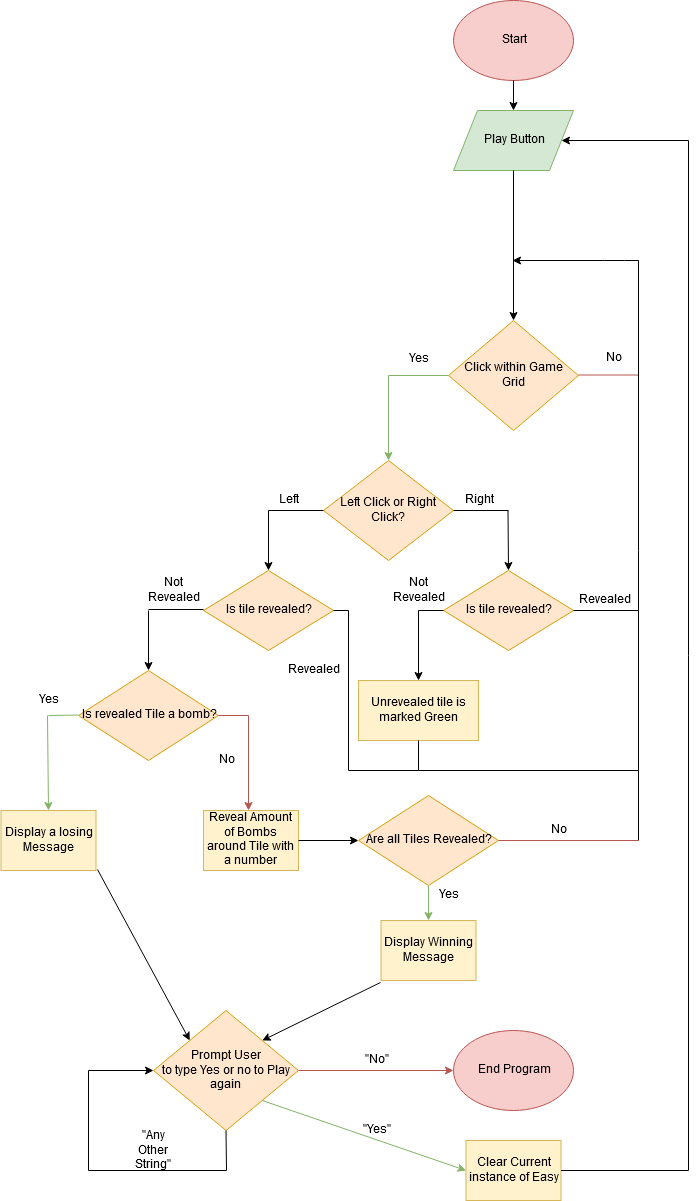

The diagram above was exported from draw.io. Its source (the exported page's mxGraphModel, read from the mxfile embedded in the PNG):
<mxGraphModel dx="2258" dy="777" grid="1" gridSize="10" guides="1" tooltips="1" connect="1" arrows="1" fold="1" page="1" pageScale="1" pageWidth="850" pageHeight="1100" math="0" shadow="0">
  <root>
    <mxCell id="0" />
    <mxCell id="1" parent="0" />
    <mxCell id="EuPZ1q0q4qZFOfcITYya-1" value="Start " style="ellipse;whiteSpace=wrap;html=1;fillColor=#f8cecc;strokeColor=#b85450;" parent="1" vertex="1">
      <mxGeometry x="365" y="30" width="120" height="80" as="geometry" />
    </mxCell>
    <mxCell id="EuPZ1q0q4qZFOfcITYya-3" value="End Program" style="ellipse;whiteSpace=wrap;html=1;fillColor=#f8cecc;strokeColor=#b85450;" parent="1" vertex="1">
      <mxGeometry x="365" y="1060" width="120" height="80" as="geometry" />
    </mxCell>
    <mxCell id="EuPZ1q0q4qZFOfcITYya-4" value="Play Button" style="shape=parallelogram;perimeter=parallelogramPerimeter;whiteSpace=wrap;html=1;fillColor=#d5e8d4;strokeColor=#82b366;" parent="1" vertex="1">
      <mxGeometry x="365" y="140" width="120" height="60" as="geometry" />
    </mxCell>
    <mxCell id="EuPZ1q0q4qZFOfcITYya-5" value="" style="endArrow=classic;html=1;exitX=0.5;exitY=1;exitDx=0;exitDy=0;entryX=0.5;entryY=0;entryDx=0;entryDy=0;" parent="1" source="EuPZ1q0q4qZFOfcITYya-1" target="EuPZ1q0q4qZFOfcITYya-4" edge="1">
      <mxGeometry width="50" height="50" relative="1" as="geometry">
        <mxPoint x="320" y="160" as="sourcePoint" />
        <mxPoint x="370" y="110" as="targetPoint" />
      </mxGeometry>
    </mxCell>
    <mxCell id="EuPZ1q0q4qZFOfcITYya-6" value="" style="endArrow=classic;html=1;exitX=0.5;exitY=1;exitDx=0;exitDy=0;entryX=0.5;entryY=0;entryDx=0;entryDy=0;" parent="1" source="EuPZ1q0q4qZFOfcITYya-4" edge="1" target="EuPZ1q0q4qZFOfcITYya-9">
      <mxGeometry width="50" height="50" relative="1" as="geometry">
        <mxPoint x="310" y="300" as="sourcePoint" />
        <mxPoint x="425" y="260" as="targetPoint" />
      </mxGeometry>
    </mxCell>
    <mxCell id="EuPZ1q0q4qZFOfcITYya-9" value="&lt;div&gt;Click within Game &lt;br&gt;&lt;/div&gt;&lt;div&gt;Grid&lt;/div&gt;" style="rhombus;whiteSpace=wrap;html=1;fillColor=#ffe6cc;strokeColor=#d79b00;" parent="1" vertex="1">
      <mxGeometry x="360" y="350" width="130" height="110" as="geometry" />
    </mxCell>
    <mxCell id="EuPZ1q0q4qZFOfcITYya-12" value="" style="endArrow=none;html=1;entryX=0;entryY=0.5;entryDx=0;entryDy=0;fillColor=#d5e8d4;strokeColor=#82b366;" parent="1" target="EuPZ1q0q4qZFOfcITYya-9" edge="1">
      <mxGeometry width="50" height="50" relative="1" as="geometry">
        <mxPoint x="300" y="405" as="sourcePoint" />
        <mxPoint x="370" y="390" as="targetPoint" />
      </mxGeometry>
    </mxCell>
    <mxCell id="EuPZ1q0q4qZFOfcITYya-13" value="" style="endArrow=classic;html=1;entryX=0.5;entryY=0;entryDx=0;entryDy=0;entryPerimeter=0;fillColor=#d5e8d4;strokeColor=#82b366;" parent="1" target="EuPZ1q0q4qZFOfcITYya-28" edge="1">
      <mxGeometry width="50" height="50" relative="1" as="geometry">
        <mxPoint x="300" y="405" as="sourcePoint" />
        <mxPoint x="300" y="485" as="targetPoint" />
      </mxGeometry>
    </mxCell>
    <mxCell id="EuPZ1q0q4qZFOfcITYya-15" value="&lt;div&gt;Yes&lt;/div&gt;" style="text;html=1;strokeColor=none;fillColor=none;align=center;verticalAlign=middle;whiteSpace=wrap;rounded=0;" parent="1" vertex="1">
      <mxGeometry x="310" y="379" width="40" height="20" as="geometry" />
    </mxCell>
    <mxCell id="EuPZ1q0q4qZFOfcITYya-21" value="" style="endArrow=none;html=1;entryX=0;entryY=0.5;entryDx=0;entryDy=0;fillColor=#f8cecc;strokeColor=#b85450;" parent="1" edge="1">
      <mxGeometry width="50" height="50" relative="1" as="geometry">
        <mxPoint x="490" y="404.5" as="sourcePoint" />
        <mxPoint x="550" y="404.5" as="targetPoint" />
      </mxGeometry>
    </mxCell>
    <mxCell id="EuPZ1q0q4qZFOfcITYya-23" value="" style="endArrow=none;html=1;" parent="1" edge="1">
      <mxGeometry width="50" height="50" relative="1" as="geometry">
        <mxPoint x="550" y="870" as="sourcePoint" />
        <mxPoint x="550" y="290" as="targetPoint" />
      </mxGeometry>
    </mxCell>
    <mxCell id="EuPZ1q0q4qZFOfcITYya-26" value="No" style="text;html=1;resizable=0;points=[];autosize=1;align=left;verticalAlign=top;spacingTop=-4;" parent="1" vertex="1">
      <mxGeometry x="516" y="379" width="30" height="20" as="geometry" />
    </mxCell>
    <mxCell id="EuPZ1q0q4qZFOfcITYya-27" value="" style="endArrow=classic;html=1;" parent="1" edge="1">
      <mxGeometry width="50" height="50" relative="1" as="geometry">
        <mxPoint x="550" y="290" as="sourcePoint" />
        <mxPoint x="424" y="290" as="targetPoint" />
        <Array as="points">
          <mxPoint x="526" y="290" />
        </Array>
      </mxGeometry>
    </mxCell>
    <mxCell id="EuPZ1q0q4qZFOfcITYya-28" value="Left Click or Right Click?" style="rhombus;whiteSpace=wrap;html=1;fillColor=#ffe6cc;strokeColor=#d79b00;" parent="1" vertex="1">
      <mxGeometry x="235" y="490" width="130" height="100" as="geometry" />
    </mxCell>
    <mxCell id="EuPZ1q0q4qZFOfcITYya-29" value="" style="endArrow=none;html=1;" parent="1" edge="1">
      <mxGeometry width="50" height="50" relative="1" as="geometry">
        <mxPoint x="180" y="540" as="sourcePoint" />
        <mxPoint x="235" y="540" as="targetPoint" />
      </mxGeometry>
    </mxCell>
    <mxCell id="EuPZ1q0q4qZFOfcITYya-30" value="" style="endArrow=classic;html=1;" parent="1" edge="1">
      <mxGeometry width="50" height="50" relative="1" as="geometry">
        <mxPoint x="180" y="540" as="sourcePoint" />
        <mxPoint x="180" y="600" as="targetPoint" />
      </mxGeometry>
    </mxCell>
    <mxCell id="EuPZ1q0q4qZFOfcITYya-32" value="&lt;div&gt;Left&lt;/div&gt;" style="text;html=1;strokeColor=none;fillColor=none;align=center;verticalAlign=middle;whiteSpace=wrap;rounded=0;" parent="1" vertex="1">
      <mxGeometry x="180" y="520" width="40" height="20" as="geometry" />
    </mxCell>
    <mxCell id="EuPZ1q0q4qZFOfcITYya-33" value="Right" style="text;html=1;strokeColor=none;fillColor=none;align=center;verticalAlign=middle;whiteSpace=wrap;rounded=0;" parent="1" vertex="1">
      <mxGeometry x="370" y="520" width="40" height="20" as="geometry" />
    </mxCell>
    <mxCell id="EuPZ1q0q4qZFOfcITYya-36" value="" style="endArrow=none;html=1;" parent="1" edge="1">
      <mxGeometry width="50" height="50" relative="1" as="geometry">
        <mxPoint x="365" y="540" as="sourcePoint" />
        <mxPoint x="420" y="540" as="targetPoint" />
      </mxGeometry>
    </mxCell>
    <mxCell id="EuPZ1q0q4qZFOfcITYya-37" value="" style="endArrow=classic;html=1;entryX=0.5;entryY=0;entryDx=0;entryDy=0;" parent="1" edge="1">
      <mxGeometry width="50" height="50" relative="1" as="geometry">
        <mxPoint x="419.5" y="540" as="sourcePoint" />
        <mxPoint x="420" y="600" as="targetPoint" />
      </mxGeometry>
    </mxCell>
    <mxCell id="EuPZ1q0q4qZFOfcITYya-51" value="Is tile revealed?" style="rhombus;whiteSpace=wrap;html=1;fillColor=#ffe6cc;strokeColor=#d79b00;" parent="1" vertex="1">
      <mxGeometry x="355" y="600" width="130" height="80" as="geometry" />
    </mxCell>
    <mxCell id="EuPZ1q0q4qZFOfcITYya-54" value="" style="endArrow=none;html=1;" parent="1" edge="1">
      <mxGeometry width="50" height="50" relative="1" as="geometry">
        <mxPoint x="330" y="640" as="sourcePoint" />
        <mxPoint x="355" y="640" as="targetPoint" />
      </mxGeometry>
    </mxCell>
    <mxCell id="EuPZ1q0q4qZFOfcITYya-56" value="Not Revealed" style="text;html=1;strokeColor=none;fillColor=none;align=center;verticalAlign=middle;whiteSpace=wrap;rounded=0;" parent="1" vertex="1">
      <mxGeometry x="310" y="610" width="40" height="20" as="geometry" />
    </mxCell>
    <mxCell id="bKkOplpjXEi7u6XgVbOl-6" value="" style="endArrow=classic;html=1;entryX=0.5;entryY=0;entryDx=0;entryDy=0;" edge="1" parent="1">
      <mxGeometry width="50" height="50" relative="1" as="geometry">
        <mxPoint x="330" y="640" as="sourcePoint" />
        <mxPoint x="330" y="710" as="targetPoint" />
      </mxGeometry>
    </mxCell>
    <mxCell id="bKkOplpjXEi7u6XgVbOl-8" value="Unrevealed tile is marked Green" style="rounded=0;whiteSpace=wrap;html=1;fillColor=#fff2cc;strokeColor=#d6b656;" vertex="1" parent="1">
      <mxGeometry x="270" y="710" width="120" height="60" as="geometry" />
    </mxCell>
    <mxCell id="bKkOplpjXEi7u6XgVbOl-9" value="" style="endArrow=none;html=1;exitX=1;exitY=0.5;exitDx=0;exitDy=0;" edge="1" parent="1" source="EuPZ1q0q4qZFOfcITYya-51">
      <mxGeometry width="50" height="50" relative="1" as="geometry">
        <mxPoint x="496" y="655" as="sourcePoint" />
        <mxPoint x="550" y="640" as="targetPoint" />
      </mxGeometry>
    </mxCell>
    <mxCell id="bKkOplpjXEi7u6XgVbOl-10" value="Is tile revealed?" style="rhombus;whiteSpace=wrap;html=1;fillColor=#ffe6cc;strokeColor=#d79b00;" vertex="1" parent="1">
      <mxGeometry x="115" y="600" width="130" height="80" as="geometry" />
    </mxCell>
    <mxCell id="bKkOplpjXEi7u6XgVbOl-11" value="" style="endArrow=none;html=1;fillColor=#d5e8d4;strokeColor=#000000;" edge="1" parent="1">
      <mxGeometry width="50" height="50" relative="1" as="geometry">
        <mxPoint x="60" y="639" as="sourcePoint" />
        <mxPoint x="115" y="639" as="targetPoint" />
      </mxGeometry>
    </mxCell>
    <mxCell id="bKkOplpjXEi7u6XgVbOl-12" value="" style="endArrow=classic;html=1;fillColor=#d5e8d4;strokeColor=#000000;" edge="1" parent="1">
      <mxGeometry width="50" height="50" relative="1" as="geometry">
        <mxPoint x="60" y="640" as="sourcePoint" />
        <mxPoint x="60" y="700" as="targetPoint" />
      </mxGeometry>
    </mxCell>
    <mxCell id="bKkOplpjXEi7u6XgVbOl-13" value="Not Revealed" style="text;html=1;strokeColor=none;fillColor=none;align=center;verticalAlign=middle;whiteSpace=wrap;rounded=0;" vertex="1" parent="1">
      <mxGeometry x="65" y="610" width="40" height="20" as="geometry" />
    </mxCell>
    <mxCell id="bKkOplpjXEi7u6XgVbOl-14" value="" style="endArrow=none;html=1;exitX=1;exitY=0.5;exitDx=0;exitDy=0;fillColor=#f8cecc;strokeColor=#000000;" edge="1" parent="1" source="bKkOplpjXEi7u6XgVbOl-10">
      <mxGeometry width="50" height="50" relative="1" as="geometry">
        <mxPoint x="250" y="670" as="sourcePoint" />
        <mxPoint x="260" y="640" as="targetPoint" />
      </mxGeometry>
    </mxCell>
    <mxCell id="bKkOplpjXEi7u6XgVbOl-15" value="" style="endArrow=none;html=1;fillColor=#f8cecc;strokeColor=#000000;" edge="1" parent="1">
      <mxGeometry width="50" height="50" relative="1" as="geometry">
        <mxPoint x="260" y="800" as="sourcePoint" />
        <mxPoint x="260" y="640" as="targetPoint" />
      </mxGeometry>
    </mxCell>
    <mxCell id="bKkOplpjXEi7u6XgVbOl-16" value="" style="endArrow=none;html=1;" edge="1" parent="1">
      <mxGeometry width="50" height="50" relative="1" as="geometry">
        <mxPoint x="260" y="800" as="sourcePoint" />
        <mxPoint x="550" y="800" as="targetPoint" />
      </mxGeometry>
    </mxCell>
    <mxCell id="bKkOplpjXEi7u6XgVbOl-17" value="Revealed" style="text;html=1;strokeColor=none;fillColor=none;align=center;verticalAlign=middle;whiteSpace=wrap;rounded=0;" vertex="1" parent="1">
      <mxGeometry x="496" y="620" width="40" height="20" as="geometry" />
    </mxCell>
    <mxCell id="bKkOplpjXEi7u6XgVbOl-18" value="Revealed" style="text;html=1;strokeColor=none;fillColor=none;align=center;verticalAlign=middle;whiteSpace=wrap;rounded=0;" vertex="1" parent="1">
      <mxGeometry x="205" y="690" width="40" height="20" as="geometry" />
    </mxCell>
    <mxCell id="bKkOplpjXEi7u6XgVbOl-19" value="" style="endArrow=none;html=1;exitX=0.5;exitY=1;exitDx=0;exitDy=0;" edge="1" parent="1" source="bKkOplpjXEi7u6XgVbOl-8">
      <mxGeometry width="50" height="50" relative="1" as="geometry">
        <mxPoint x="320" y="850" as="sourcePoint" />
        <mxPoint x="330" y="800" as="targetPoint" />
      </mxGeometry>
    </mxCell>
    <mxCell id="bKkOplpjXEi7u6XgVbOl-20" value="Is revealed Tile a bomb?" style="rhombus;whiteSpace=wrap;html=1;fillColor=#ffe6cc;strokeColor=#d79b00;" vertex="1" parent="1">
      <mxGeometry x="-10" y="700" width="140" height="90" as="geometry" />
    </mxCell>
    <mxCell id="bKkOplpjXEi7u6XgVbOl-22" value="" style="endArrow=none;html=1;fillColor=#d5e8d4;strokeColor=#82b366;" edge="1" parent="1">
      <mxGeometry width="50" height="50" relative="1" as="geometry">
        <mxPoint x="-40" y="745" as="sourcePoint" />
        <mxPoint x="-10" y="744.5" as="targetPoint" />
      </mxGeometry>
    </mxCell>
    <mxCell id="bKkOplpjXEi7u6XgVbOl-23" value="" style="endArrow=classic;html=1;fillColor=#d5e8d4;strokeColor=#82b366;entryX=0.5;entryY=0;entryDx=0;entryDy=0;" edge="1" parent="1" target="bKkOplpjXEi7u6XgVbOl-39">
      <mxGeometry width="50" height="50" relative="1" as="geometry">
        <mxPoint x="-41" y="745" as="sourcePoint" />
        <mxPoint x="-41" y="810" as="targetPoint" />
      </mxGeometry>
    </mxCell>
    <mxCell id="bKkOplpjXEi7u6XgVbOl-25" value="" style="endArrow=none;html=1;fillColor=#f8cecc;strokeColor=#b85450;" edge="1" parent="1">
      <mxGeometry width="50" height="50" relative="1" as="geometry">
        <mxPoint x="130" y="745" as="sourcePoint" />
        <mxPoint x="160" y="745" as="targetPoint" />
      </mxGeometry>
    </mxCell>
    <mxCell id="bKkOplpjXEi7u6XgVbOl-26" value="" style="endArrow=classic;html=1;strokeColor=#b85450;fillColor=#f8cecc;" edge="1" parent="1">
      <mxGeometry width="50" height="50" relative="1" as="geometry">
        <mxPoint x="160" y="745" as="sourcePoint" />
        <mxPoint x="160" y="840" as="targetPoint" />
      </mxGeometry>
    </mxCell>
    <mxCell id="bKkOplpjXEi7u6XgVbOl-28" value="Reveal Amount of Bombs around Tile with a number" style="rounded=0;whiteSpace=wrap;html=1;fillColor=#fff2cc;strokeColor=#d6b656;" vertex="1" parent="1">
      <mxGeometry x="115" y="840" width="95" height="60" as="geometry" />
    </mxCell>
    <mxCell id="bKkOplpjXEi7u6XgVbOl-29" value="Yes" style="text;html=1;strokeColor=none;fillColor=none;align=center;verticalAlign=middle;whiteSpace=wrap;rounded=0;" vertex="1" parent="1">
      <mxGeometry x="-60" y="720" width="40" height="20" as="geometry" />
    </mxCell>
    <mxCell id="bKkOplpjXEi7u6XgVbOl-30" value="No" style="text;html=1;strokeColor=none;fillColor=none;align=center;verticalAlign=middle;whiteSpace=wrap;rounded=0;" vertex="1" parent="1">
      <mxGeometry x="117.5" y="780" width="40" height="20" as="geometry" />
    </mxCell>
    <mxCell id="bKkOplpjXEi7u6XgVbOl-33" value="Are all Tiles Revealed?" style="rhombus;whiteSpace=wrap;html=1;fillColor=#ffe6cc;strokeColor=#d79b00;" vertex="1" parent="1">
      <mxGeometry x="270" y="825" width="140" height="90" as="geometry" />
    </mxCell>
    <mxCell id="bKkOplpjXEi7u6XgVbOl-34" value="" style="endArrow=classic;html=1;strokeColor=#000000;exitX=1;exitY=0.5;exitDx=0;exitDy=0;" edge="1" parent="1" source="bKkOplpjXEi7u6XgVbOl-28">
      <mxGeometry width="50" height="50" relative="1" as="geometry">
        <mxPoint x="285" y="900" as="sourcePoint" />
        <mxPoint x="270" y="870" as="targetPoint" />
      </mxGeometry>
    </mxCell>
    <mxCell id="bKkOplpjXEi7u6XgVbOl-37" value="No" style="text;html=1;strokeColor=none;fillColor=none;align=center;verticalAlign=middle;whiteSpace=wrap;rounded=0;" vertex="1" parent="1">
      <mxGeometry x="450" y="850" width="40" height="20" as="geometry" />
    </mxCell>
    <mxCell id="bKkOplpjXEi7u6XgVbOl-39" value="Display a losing Message" style="rounded=0;whiteSpace=wrap;html=1;fillColor=#fff2cc;strokeColor=#d6b656;" vertex="1" parent="1">
      <mxGeometry x="-87.5" y="840" width="95" height="60" as="geometry" />
    </mxCell>
    <mxCell id="bKkOplpjXEi7u6XgVbOl-43" value="" style="endArrow=none;html=1;strokeColor=#b85450;exitX=1;exitY=0.5;exitDx=0;exitDy=0;fillColor=#f8cecc;" edge="1" parent="1" source="bKkOplpjXEi7u6XgVbOl-33">
      <mxGeometry width="50" height="50" relative="1" as="geometry">
        <mxPoint x="440" y="890" as="sourcePoint" />
        <mxPoint x="550" y="870" as="targetPoint" />
      </mxGeometry>
    </mxCell>
    <mxCell id="bKkOplpjXEi7u6XgVbOl-45" value="Display Winning Message" style="rounded=0;whiteSpace=wrap;html=1;fillColor=#fff2cc;strokeColor=#d6b656;" vertex="1" parent="1">
      <mxGeometry x="292.5" y="950" width="95" height="60" as="geometry" />
    </mxCell>
    <mxCell id="bKkOplpjXEi7u6XgVbOl-46" value="" style="endArrow=classic;html=1;strokeColor=#82b366;exitX=0.5;exitY=1;exitDx=0;exitDy=0;fillColor=#d5e8d4;" edge="1" parent="1" source="bKkOplpjXEi7u6XgVbOl-33">
      <mxGeometry width="50" height="50" relative="1" as="geometry">
        <mxPoint x="330" y="990" as="sourcePoint" />
        <mxPoint x="340" y="950" as="targetPoint" />
      </mxGeometry>
    </mxCell>
    <mxCell id="bKkOplpjXEi7u6XgVbOl-48" value="&lt;div&gt;Yes&lt;/div&gt;&lt;div&gt;&lt;br&gt;&lt;/div&gt;" style="text;html=1;strokeColor=none;fillColor=none;align=center;verticalAlign=middle;whiteSpace=wrap;rounded=0;" vertex="1" parent="1">
      <mxGeometry x="340" y="922.5" width="40" height="20" as="geometry" />
    </mxCell>
    <mxCell id="bKkOplpjXEi7u6XgVbOl-50" value="" style="endArrow=classic;html=1;strokeColor=#000000;entryX=0;entryY=0;entryDx=0;entryDy=0;" edge="1" parent="1" target="bKkOplpjXEi7u6XgVbOl-52">
      <mxGeometry width="50" height="50" relative="1" as="geometry">
        <mxPoint x="9" y="899" as="sourcePoint" />
        <mxPoint x="87.97499999999991" y="1071.02" as="targetPoint" />
      </mxGeometry>
    </mxCell>
    <mxCell id="bKkOplpjXEi7u6XgVbOl-51" value="" style="endArrow=classic;html=1;strokeColor=#000000;exitX=-0.005;exitY=1.033;exitDx=0;exitDy=0;exitPerimeter=0;entryX=1;entryY=0;entryDx=0;entryDy=0;" edge="1" parent="1" source="bKkOplpjXEi7u6XgVbOl-45" target="bKkOplpjXEi7u6XgVbOl-52">
      <mxGeometry width="50" height="50" relative="1" as="geometry">
        <mxPoint x="-90" y="1200" as="sourcePoint" />
        <mxPoint x="182.9749999999999" y="1070" as="targetPoint" />
      </mxGeometry>
    </mxCell>
    <mxCell id="bKkOplpjXEi7u6XgVbOl-52" value="&lt;div&gt;Prompt User&lt;/div&gt;&lt;div&gt; to type Yes or no to Play again&lt;br&gt;&lt;/div&gt;" style="rhombus;whiteSpace=wrap;html=1;fillColor=#ffe6cc;strokeColor=#d79b00;" vertex="1" parent="1">
      <mxGeometry x="65" y="1040" width="145" height="120" as="geometry" />
    </mxCell>
    <mxCell id="bKkOplpjXEi7u6XgVbOl-53" value="" style="endArrow=classic;html=1;strokeColor=#b85450;exitX=1;exitY=0.5;exitDx=0;exitDy=0;entryX=0;entryY=0.5;entryDx=0;entryDy=0;fillColor=#f8cecc;" edge="1" parent="1" source="bKkOplpjXEi7u6XgVbOl-52" target="EuPZ1q0q4qZFOfcITYya-3">
      <mxGeometry width="50" height="50" relative="1" as="geometry">
        <mxPoint x="260" y="1160" as="sourcePoint" />
        <mxPoint x="310" y="1110" as="targetPoint" />
      </mxGeometry>
    </mxCell>
    <mxCell id="bKkOplpjXEi7u6XgVbOl-54" value="&quot;No&quot;" style="text;html=1;strokeColor=none;fillColor=none;align=center;verticalAlign=middle;whiteSpace=wrap;rounded=0;" vertex="1" parent="1">
      <mxGeometry x="267.5" y="1080" width="40" height="20" as="geometry" />
    </mxCell>
    <mxCell id="bKkOplpjXEi7u6XgVbOl-60" value="Clear Current instance of Easy" style="rounded=0;whiteSpace=wrap;html=1;fillColor=#fff2cc;strokeColor=#d6b656;" vertex="1" parent="1">
      <mxGeometry x="377.5" y="1170" width="95" height="60" as="geometry" />
    </mxCell>
    <mxCell id="bKkOplpjXEi7u6XgVbOl-61" value="" style="endArrow=classic;html=1;strokeColor=#82b366;exitX=1;exitY=1;exitDx=0;exitDy=0;entryX=0;entryY=0.5;entryDx=0;entryDy=0;fillColor=#d5e8d4;" edge="1" parent="1" source="bKkOplpjXEi7u6XgVbOl-52" target="bKkOplpjXEi7u6XgVbOl-60">
      <mxGeometry width="50" height="50" relative="1" as="geometry">
        <mxPoint x="275" y="1210" as="sourcePoint" />
        <mxPoint x="325" y="1160" as="targetPoint" />
      </mxGeometry>
    </mxCell>
    <mxCell id="bKkOplpjXEi7u6XgVbOl-62" value="" style="endArrow=none;html=1;strokeColor=#000000;exitX=1;exitY=0.5;exitDx=0;exitDy=0;" edge="1" parent="1" source="bKkOplpjXEi7u6XgVbOl-60">
      <mxGeometry width="50" height="50" relative="1" as="geometry">
        <mxPoint x="580" y="1240" as="sourcePoint" />
        <mxPoint x="600" y="1200" as="targetPoint" />
      </mxGeometry>
    </mxCell>
    <mxCell id="bKkOplpjXEi7u6XgVbOl-63" value="" style="endArrow=none;html=1;strokeColor=#000000;" edge="1" parent="1">
      <mxGeometry width="50" height="50" relative="1" as="geometry">
        <mxPoint x="600" y="1200" as="sourcePoint" />
        <mxPoint x="600" y="170" as="targetPoint" />
      </mxGeometry>
    </mxCell>
    <mxCell id="bKkOplpjXEi7u6XgVbOl-64" value="&quot;Yes&quot;" style="text;html=1;strokeColor=none;fillColor=none;align=center;verticalAlign=middle;whiteSpace=wrap;rounded=0;" vertex="1" parent="1">
      <mxGeometry x="267.5" y="1150" width="40" height="20" as="geometry" />
    </mxCell>
    <mxCell id="bKkOplpjXEi7u6XgVbOl-65" value="" style="endArrow=classic;html=1;strokeColor=#000000;entryX=1;entryY=0.5;entryDx=0;entryDy=0;" edge="1" parent="1" target="EuPZ1q0q4qZFOfcITYya-4">
      <mxGeometry width="50" height="50" relative="1" as="geometry">
        <mxPoint x="600" y="170" as="sourcePoint" />
        <mxPoint x="610" y="120" as="targetPoint" />
      </mxGeometry>
    </mxCell>
    <mxCell id="bKkOplpjXEi7u6XgVbOl-74" value="" style="endArrow=none;html=1;strokeColor=#000000;entryX=0.5;entryY=1;entryDx=0;entryDy=0;" edge="1" parent="1" target="bKkOplpjXEi7u6XgVbOl-52">
      <mxGeometry width="50" height="50" relative="1" as="geometry">
        <mxPoint x="138" y="1200" as="sourcePoint" />
        <mxPoint x="150" y="1190" as="targetPoint" />
      </mxGeometry>
    </mxCell>
    <mxCell id="bKkOplpjXEi7u6XgVbOl-78" value="" style="endArrow=none;html=1;strokeColor=#000000;" edge="1" parent="1">
      <mxGeometry width="50" height="50" relative="1" as="geometry">
        <mxPoint y="1200" as="sourcePoint" />
        <mxPoint x="138" y="1200" as="targetPoint" />
      </mxGeometry>
    </mxCell>
    <mxCell id="bKkOplpjXEi7u6XgVbOl-80" value="" style="endArrow=none;html=1;strokeColor=#000000;" edge="1" parent="1">
      <mxGeometry width="50" height="50" relative="1" as="geometry">
        <mxPoint y="1200" as="sourcePoint" />
        <mxPoint y="1100" as="targetPoint" />
      </mxGeometry>
    </mxCell>
    <mxCell id="bKkOplpjXEi7u6XgVbOl-81" value="" style="endArrow=classic;html=1;strokeColor=#000000;entryX=0;entryY=0.5;entryDx=0;entryDy=0;" edge="1" parent="1" target="bKkOplpjXEi7u6XgVbOl-52">
      <mxGeometry width="50" height="50" relative="1" as="geometry">
        <mxPoint y="1100" as="sourcePoint" />
        <mxPoint x="80" y="1125" as="targetPoint" />
      </mxGeometry>
    </mxCell>
    <mxCell id="bKkOplpjXEi7u6XgVbOl-82" value="&quot;Any Other String&quot;" style="text;html=1;strokeColor=none;fillColor=none;align=center;verticalAlign=middle;whiteSpace=wrap;rounded=0;" vertex="1" parent="1">
      <mxGeometry x="45" y="1170" width="40" height="20" as="geometry" />
    </mxCell>
  </root>
</mxGraphModel>